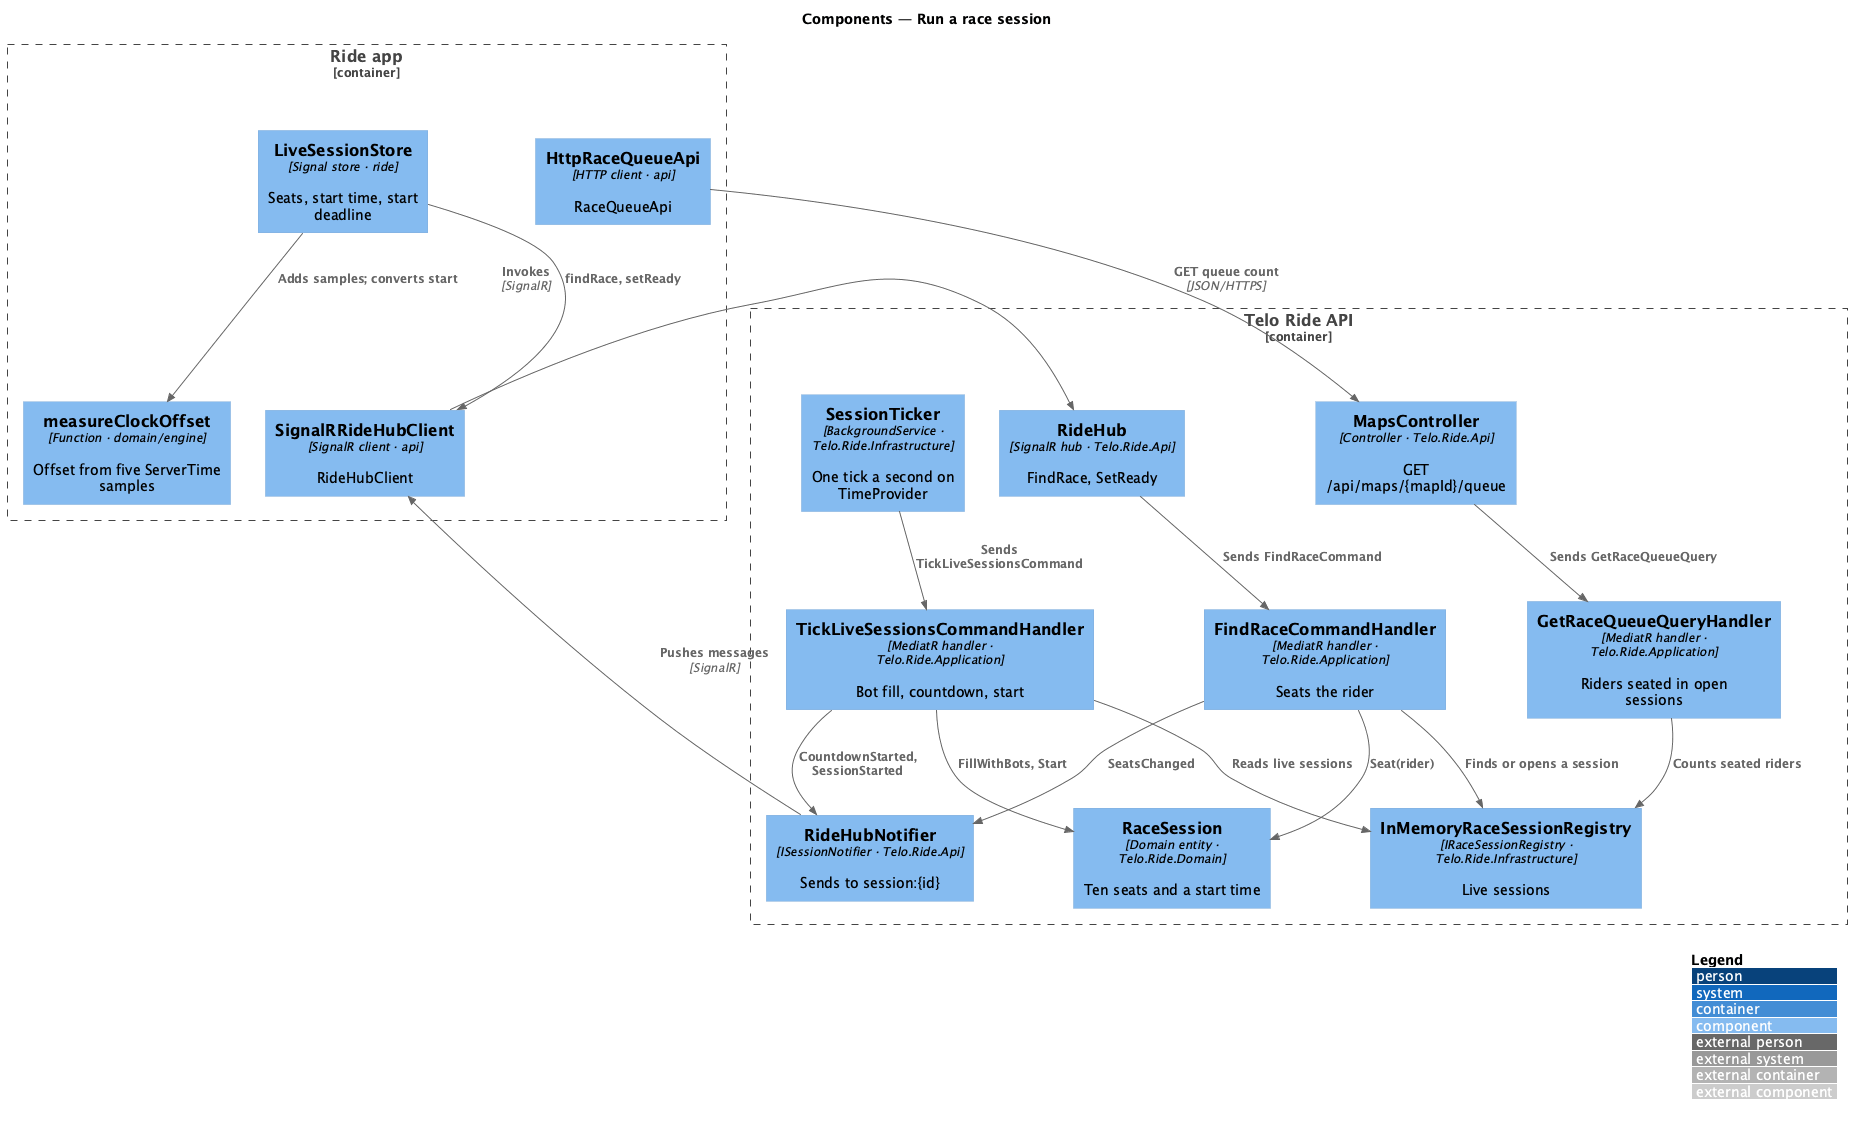

The diagram above was rendered by PlantUML. Its source (embedded in the PNG):
@startuml
!include <C4/C4_Component>
LAYOUT_WITH_LEGEND()
title Components — Run a race session

Container_Boundary(app, "Ride app") {
  Component(store, "LiveSessionStore", "Signal store · ride", "Seats, start time, start deadline")
  Component(clock, "measureClockOffset", "Function · domain/engine", "Offset from five ServerTime samples")
  Component(hubc, "SignalRRideHubClient", "SignalR client · api", "RideHubClient")
  Component(queue, "HttpRaceQueueApi", "HTTP client · api", "RaceQueueApi")
}
Container_Boundary(api, "Telo Ride API") {
  Component(hub, "RideHub", "SignalR hub · Telo.Ride.Api", "FindRace, SetReady")
  Component(maps, "MapsController", "Controller · Telo.Ride.Api", "GET /api/maps/{mapId}/queue")
  Component(find, "FindRaceCommandHandler", "MediatR handler · Telo.Ride.Application", "Seats the rider")
  Component(tick, "TickLiveSessionsCommandHandler", "MediatR handler · Telo.Ride.Application", "Bot fill, countdown, start")
  Component(count, "GetRaceQueueQueryHandler", "MediatR handler · Telo.Ride.Application", "Riders seated in open sessions")
  Component(session, "RaceSession", "Domain entity · Telo.Ride.Domain", "Ten seats and a start time")
  Component(ticker, "SessionTicker", "BackgroundService · Telo.Ride.Infrastructure", "One tick a second on TimeProvider")
  Component(registry, "InMemoryRaceSessionRegistry", "IRaceSessionRegistry · Telo.Ride.Infrastructure", "Live sessions")
  Component(notifier, "RideHubNotifier", "ISessionNotifier · Telo.Ride.Api", "Sends to session:{id}")
}
Rel(store, hubc, "findRace, setReady")
Rel(store, clock, "Adds samples; converts start")
Rel(hubc, hub, "Invokes", "SignalR")
Rel(queue, maps, "GET queue count", "JSON/HTTPS")
Rel(hub, find, "Sends FindRaceCommand")
Rel(maps, count, "Sends GetRaceQueueQuery")
Rel(ticker, tick, "Sends TickLiveSessionsCommand")
Rel(find, registry, "Finds or opens a session")
Rel(tick, registry, "Reads live sessions")
Rel(count, registry, "Counts seated riders")
Rel(find, session, "Seat(rider)")
Rel(tick, session, "FillWithBots, Start")
Rel(find, notifier, "SeatsChanged")
Rel(tick, notifier, "CountdownStarted, SessionStarted")
Rel(notifier, hubc, "Pushes messages", "SignalR")
@enduml